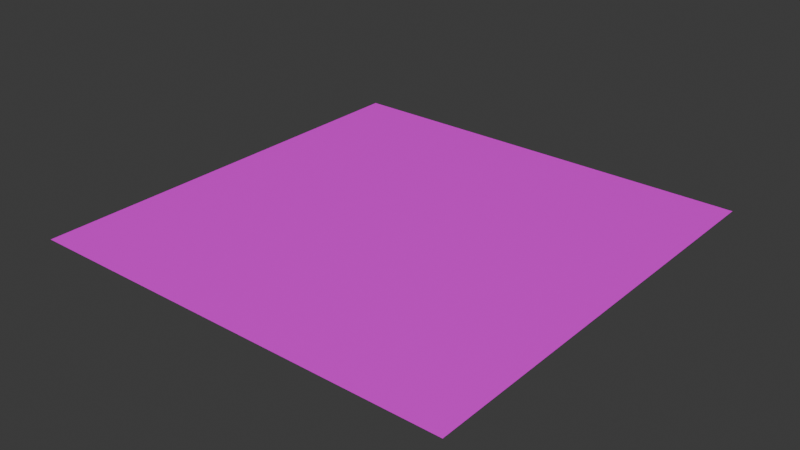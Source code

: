 # Source: Hollow_Remnant_floor.blend  (saved by Blender 5.1.30; exported with 4.5.12 LTS)
import bpy
from mathutils import Matrix  # noqa: F401  (used for matrix-valued properties, if any)

bpy.ops.wm.read_factory_settings(use_empty=True)
scene = bpy.context.scene
scene.name = 'Scene'

# ---- collections
col_collection = bpy.data.collections.new('Collection'); scene.collection.children.link(col_collection)

# ---- images (referenced by path relative to the original .blend; pixels are not part of the script)
import os
ASSET_DIR = os.environ.get("B2B_ASSET_DIR", "")  # directory of the original .blend (textures are referenced by path, not embedded)
HERE = os.path.dirname(os.path.abspath(__file__))  # packed textures are extracted next to this script under _unpacked/

def load_image(name, relpath, width, height, colorspace="sRGB"):
    """Load a texture the original file referenced (path relative to the .blend, or extracted next to this script)."""
    p = next((c for c in (os.path.join(HERE, relpath), os.path.join(ASSET_DIR, relpath)) if relpath and os.path.exists(c)), "")
    if p:
        img = bpy.data.images.load(p, check_existing=True)
        img.name = name
    else:  # same state as the original file: an image datablock whose file is absent (Cycles renders it pink)
        img = bpy.data.images.new(name, width, height)
        img.source = "FILE"
        img.filepath = "//" + (relpath or name)
    img.colorspace_settings.name = colorspace
    return img
img_hollow_remnant_floor_png_001 = load_image('Hollow_Remnant_floor.png.001', 'Hollow_Remnant_floor.png', 1024, 1024, 'sRGB')

# ---- materials (node trees are filled in below, after node groups)
mat_x = bpy.data.materials.new('マテリアル')

# ---- material node trees
mat_x.use_nodes = True; mat_x.node_tree.nodes.clear()
_N = mat_x.node_tree.nodes; _L = mat_x.node_tree.links
n0 = _N.new('ShaderNodeBsdfPrincipled'); n0.name = 'プリンシプルBSDF'; n0.location = (-200, 100)
n1 = _N.new('ShaderNodeOutputMaterial'); n1.name = 'マテリアル出力'; n1.location = (200, 100)
n2 = _N.new('ShaderNodeTexImage'); n2.name = '画像テクスチャ'; n2.location = (-490, 71)
n2.image = img_hollow_remnant_floor_png_001
_L.new(n0.outputs[0], n1.inputs[0])
_L.new(n2.outputs[0], n0.inputs[0])
n1.is_active_output = True

# ---- world
world_world = bpy.data.worlds.new('World'); scene.world = world_world
world_world.use_nodes = True; world_world.node_tree.nodes.clear()
_N = world_world.node_tree.nodes; _L = world_world.node_tree.links
n0 = _N.new('ShaderNodeOutputWorld'); n0.name = 'World Output'; n0.location = (200, 100)
n1 = _N.new('ShaderNodeBackground'); n1.name = 'Background'; n1.location = (-200, 100)
n1.inputs[0].default_value = (0.05088, 0.05088, 0.05088, 1.0)
_L.new(n1.outputs[0], n0.inputs[0])
n0.is_active_output = True
world_world.color = (0.05088, 0.05088, 0.05088)
world_world.sun_shadow_jitter_overblur = 0.0

# ---- meshes
me_x = bpy.data.meshes.new('平面')
me_x.from_pydata([(-2.387, -2.387, 0.0), (2.387, -2.387, 0.0), (-2.387, 2.387, 0.0), (2.387, 2.387, 0.0)], [], [(0, 1, 3, 2)])
_uv = me_x.uv_layers.new(name='UVマップ')
_uv.uv.foreach_set('vector', [0.0, 0.0, 1.0, 0.0, 1.0, 1.0, 0.0, 1.0])
me_x.materials.append(mat_x)
me_x.update()

# ---- objects
ob_x = bpy.data.objects.new('平面', me_x)

# ---- transforms, parenting, visibility, modifiers, constraints
ob_x.location = (0.0, 0.0, 0.0)
ob_x.scale = (41.9, 41.9, 41.9)

# ---- collection membership
col_collection.objects.link(ob_x)

# ---- scene / render settings (as saved in the file)
scene.frame_start = 1; scene.frame_end = 250; scene.frame_set(1)
scene.render.engine = 'BLENDER_EEVEE_NEXT'
scene.render.bake_bias = 0.0
scene.render.bake_samples = 0
scene.cycles.sampling_pattern = 'TABULATED_SOBOL'
scene.eevee.use_volume_custom_range = False
bpy.context.view_layer.update()

# ---- added for rendering (the .blend has no active camera and no usable light): camera, sun
cam_auto = bpy.data.cameras.new('AutoCamera')
cam_auto.lens = 50.0
cam_auto.sensor_width = 36.0
cam_auto.clip_end = 4593.94
ob_auto_camera = bpy.data.objects.new('AutoCamera', cam_auto)
scene.collection.objects.link(ob_auto_camera)
ob_auto_camera.location = (261.764, -314.117, 209.411)
ob_auto_camera.rotation_euler = (1.09748, -7.21219e-08, 0.694738)
scene.camera = ob_auto_camera
light_auto_sun = bpy.data.lights.new('AutoSun', 'SUN')
light_auto_sun.energy = 3.0
light_auto_sun.angle = 0.0523599
ob_auto_sun = bpy.data.objects.new('AutoSun', light_auto_sun)
scene.collection.objects.link(ob_auto_sun)
ob_auto_sun.rotation_euler = (0.872665, 0.174533, 0.523599)
bpy.context.view_layer.update()
